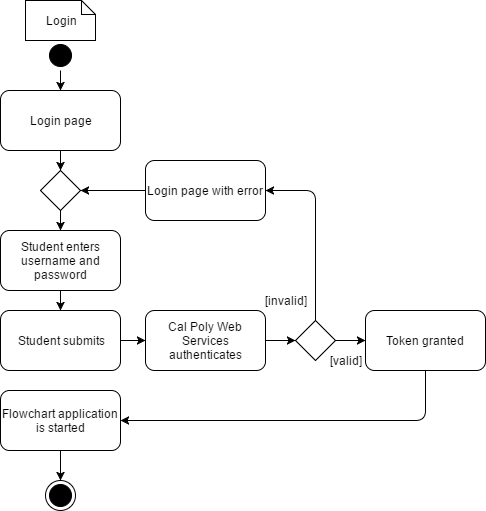

The diagram above was exported from draw.io. Its source (the exported page's mxGraphModel, read from the mxfile embedded in the PNG):
<mxGraphModel dx="1426" dy="748" grid="1" gridSize="10" guides="1" tooltips="1" connect="1" arrows="1" fold="1" page="1" pageScale="1" pageWidth="850" pageHeight="1100" background="#ffffff" math="0" shadow="0">
  <root>
    <mxCell id="0" />
    <mxCell id="1" parent="0" />
    <mxCell id="4" value="" style="ellipse;html=1;shape=startState;fillColor=#000000;strokeColor=#000000;" vertex="1" parent="1">
      <mxGeometry x="60" y="60" width="30" height="30" as="geometry" />
    </mxCell>
    <mxCell id="6" value="" style="ellipse;html=1;shape=endState;fillColor=#000000;strokeColor=#000000;" vertex="1" parent="1">
      <mxGeometry x="60" y="500" width="30" height="30" as="geometry" />
    </mxCell>
    <mxCell id="7" value="Login" style="shape=note;whiteSpace=wrap;html=1;strokeColor=#000000;size=14;" vertex="1" parent="1">
      <mxGeometry x="40" y="20" width="70" height="40" as="geometry" />
    </mxCell>
    <mxCell id="8" value="" style="rhombus;whiteSpace=wrap;html=1;strokeColor=#000000;" vertex="1" parent="1">
      <mxGeometry x="55" y="190" width="40" height="40" as="geometry" />
    </mxCell>
    <mxCell id="9" value="" style="endArrow=classic;html=1;strokeColor=#000000;exitX=0.5;exitY=1;" edge="1" parent="1" source="8">
      <mxGeometry width="50" height="50" relative="1" as="geometry">
        <mxPoint x="40" y="430" as="sourcePoint" />
        <mxPoint x="75" y="250" as="targetPoint" />
      </mxGeometry>
    </mxCell>
    <mxCell id="11" value="Student enters username and password" style="rounded=1;whiteSpace=wrap;html=1;strokeColor=#000000;" vertex="1" parent="1">
      <mxGeometry x="15" y="250" width="120" height="60" as="geometry" />
    </mxCell>
    <mxCell id="12" value="Student submits" style="rounded=1;whiteSpace=wrap;html=1;strokeColor=#000000;" vertex="1" parent="1">
      <mxGeometry x="15" y="330" width="120" height="60" as="geometry" />
    </mxCell>
    <mxCell id="13" value="" style="endArrow=classic;html=1;strokeColor=#000000;exitX=0.5;exitY=1;" edge="1" parent="1" source="11">
      <mxGeometry width="50" height="50" relative="1" as="geometry">
        <mxPoint x="20" y="460" as="sourcePoint" />
        <mxPoint x="75" y="330" as="targetPoint" />
      </mxGeometry>
    </mxCell>
    <mxCell id="15" value="" style="endArrow=classic;html=1;strokeColor=#000000;exitX=1;exitY=0.5;entryX=0;entryY=0.5;" edge="1" parent="1" source="12">
      <mxGeometry width="50" height="50" relative="1" as="geometry">
        <mxPoint x="20" y="600" as="sourcePoint" />
        <mxPoint x="160" y="360" as="targetPoint" />
      </mxGeometry>
    </mxCell>
    <mxCell id="16" value="Cal Poly Web Services authenticates" style="rounded=1;whiteSpace=wrap;html=1;strokeColor=#000000;" vertex="1" parent="1">
      <mxGeometry x="160" y="330" width="120" height="60" as="geometry" />
    </mxCell>
    <mxCell id="17" value="" style="rhombus;whiteSpace=wrap;html=1;strokeColor=#000000;" vertex="1" parent="1">
      <mxGeometry x="310" y="340" width="40" height="40" as="geometry" />
    </mxCell>
    <mxCell id="18" value="" style="endArrow=classic;html=1;strokeColor=#000000;exitX=1;exitY=0.5;entryX=0;entryY=0.5;" edge="1" parent="1" source="16" target="17">
      <mxGeometry width="50" height="50" relative="1" as="geometry">
        <mxPoint x="20" y="600" as="sourcePoint" />
        <mxPoint x="70" y="550" as="targetPoint" />
      </mxGeometry>
    </mxCell>
    <mxCell id="19" value="" style="endArrow=classic;html=1;strokeColor=#000000;exitX=1;exitY=0.5;" edge="1" parent="1" source="17">
      <mxGeometry width="50" height="50" relative="1" as="geometry">
        <mxPoint x="20" y="600" as="sourcePoint" />
        <mxPoint x="380" y="360" as="targetPoint" />
      </mxGeometry>
    </mxCell>
    <mxCell id="20" value="Token granted" style="rounded=1;whiteSpace=wrap;html=1;strokeColor=#000000;" vertex="1" parent="1">
      <mxGeometry x="380" y="330" width="120" height="60" as="geometry" />
    </mxCell>
    <mxCell id="21" value="Flowchart application is started" style="rounded=1;whiteSpace=wrap;html=1;strokeColor=#000000;" vertex="1" parent="1">
      <mxGeometry x="15" y="410" width="120" height="60" as="geometry" />
    </mxCell>
    <mxCell id="22" value="" style="endArrow=classic;html=1;strokeColor=#000000;exitX=0.5;exitY=1;entryX=1;entryY=0.5;" edge="1" parent="1" source="20" target="21">
      <mxGeometry width="50" height="50" relative="1" as="geometry">
        <mxPoint x="20" y="640" as="sourcePoint" />
        <mxPoint x="70" y="590" as="targetPoint" />
        <Array as="points">
          <mxPoint x="440" y="440" />
        </Array>
      </mxGeometry>
    </mxCell>
    <mxCell id="23" value="[valid]" style="text;html=1;strokeColor=none;fillColor=none;align=center;verticalAlign=middle;whiteSpace=wrap;" vertex="1" parent="1">
      <mxGeometry x="340" y="370" width="40" height="20" as="geometry" />
    </mxCell>
    <mxCell id="24" value="[invalid]" style="text;html=1;strokeColor=none;fillColor=none;align=center;verticalAlign=middle;whiteSpace=wrap;" vertex="1" parent="1">
      <mxGeometry x="280" y="310" width="40" height="20" as="geometry" />
    </mxCell>
    <mxCell id="25" value="" style="endArrow=classic;html=1;strokeColor=#000000;exitX=0.5;exitY=1;" edge="1" parent="1" source="26">
      <mxGeometry width="50" height="50" relative="1" as="geometry">
        <mxPoint x="20" y="640" as="sourcePoint" />
        <mxPoint x="75" y="190" as="targetPoint" />
      </mxGeometry>
    </mxCell>
    <mxCell id="26" value="Login page" style="rounded=1;whiteSpace=wrap;html=1;strokeColor=#000000;" vertex="1" parent="1">
      <mxGeometry x="15" y="110" width="120" height="60" as="geometry" />
    </mxCell>
    <mxCell id="27" value="" style="endArrow=classic;html=1;strokeColor=#000000;exitX=0.5;exitY=1;" edge="1" parent="1" source="4">
      <mxGeometry width="50" height="50" relative="1" as="geometry">
        <mxPoint x="20" y="640" as="sourcePoint" />
        <mxPoint x="75" y="110" as="targetPoint" />
      </mxGeometry>
    </mxCell>
    <mxCell id="28" value="Login page with error" style="rounded=1;whiteSpace=wrap;html=1;strokeColor=#000000;" vertex="1" parent="1">
      <mxGeometry x="160" y="180" width="120" height="60" as="geometry" />
    </mxCell>
    <mxCell id="29" value="" style="endArrow=classic;html=1;strokeColor=#000000;exitX=0.5;exitY=0;entryX=1;entryY=0.5;" edge="1" parent="1" source="17" target="28">
      <mxGeometry width="50" height="50" relative="1" as="geometry">
        <mxPoint x="20" y="640" as="sourcePoint" />
        <mxPoint x="70" y="590" as="targetPoint" />
        <Array as="points">
          <mxPoint x="330" y="210" />
        </Array>
      </mxGeometry>
    </mxCell>
    <mxCell id="30" value="" style="endArrow=classic;html=1;strokeColor=#000000;exitX=0;exitY=0.5;entryX=1;entryY=0.5;" edge="1" parent="1" source="28" target="8">
      <mxGeometry width="50" height="50" relative="1" as="geometry">
        <mxPoint x="20" y="640" as="sourcePoint" />
        <mxPoint x="70" y="590" as="targetPoint" />
      </mxGeometry>
    </mxCell>
    <mxCell id="31" value="" style="endArrow=classic;html=1;strokeColor=#000000;exitX=0.5;exitY=1;" edge="1" parent="1" source="21">
      <mxGeometry width="50" height="50" relative="1" as="geometry">
        <mxPoint x="20" y="600" as="sourcePoint" />
        <mxPoint x="75" y="500" as="targetPoint" />
      </mxGeometry>
    </mxCell>
  </root>
</mxGraphModel>